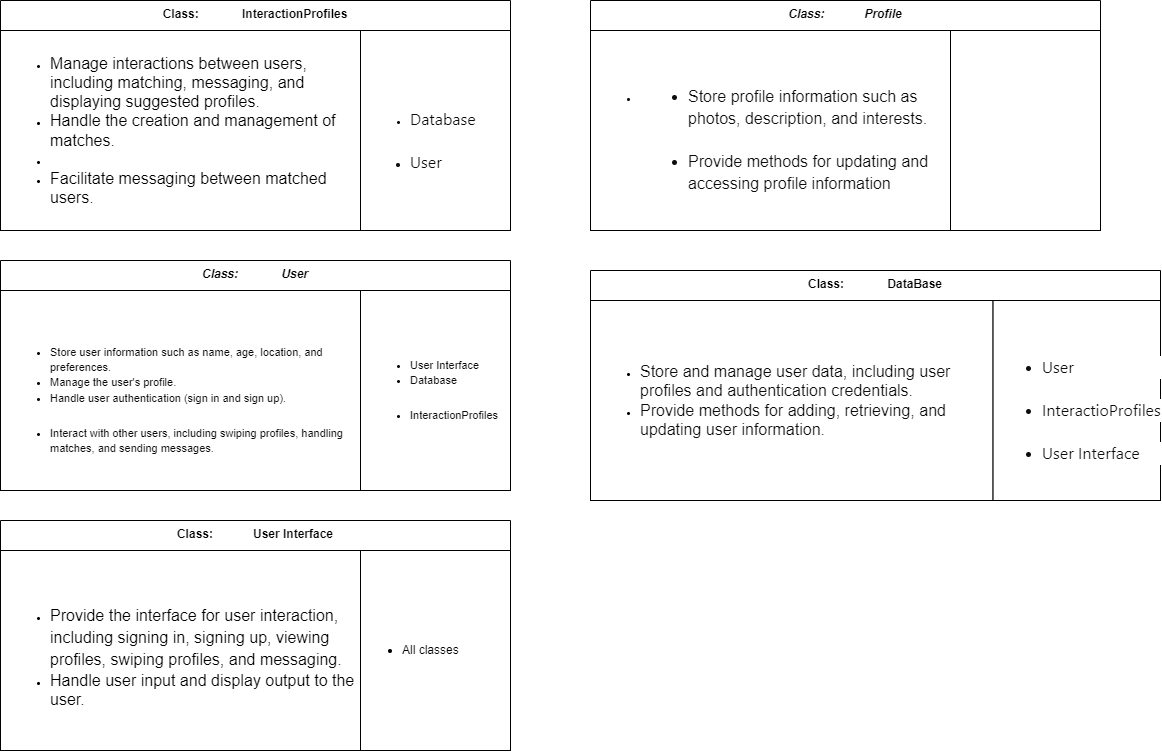

The diagram above was exported from draw.io. Its source (the exported page's mxGraphModel, read from the mxfile embedded in the PNG):
<mxGraphModel dx="2379" dy="898" grid="1" gridSize="10" guides="1" tooltips="1" connect="1" arrows="1" fold="1" page="1" pageScale="1" pageWidth="827" pageHeight="1169" math="0" shadow="0">
  <root>
    <mxCell id="WIyWlLk6GJQsqaUBKTNV-0" />
    <mxCell id="WIyWlLk6GJQsqaUBKTNV-1" parent="WIyWlLk6GJQsqaUBKTNV-0" />
    <mxCell id="zkfFHV4jXpPFQw0GAbJ--0" value="Class:             User" style="swimlane;fontStyle=3;align=center;verticalAlign=top;childLayout=stackLayout;horizontal=1;startSize=30;horizontalStack=0;resizeParent=1;resizeLast=0;collapsible=1;marginBottom=0;rounded=0;shadow=0;strokeWidth=1;" parent="WIyWlLk6GJQsqaUBKTNV-1" vertex="1">
      <mxGeometry x="-400" y="300" width="510" height="230" as="geometry">
        <mxRectangle x="270" y="80" width="160" height="26" as="alternateBounds" />
      </mxGeometry>
    </mxCell>
    <mxCell id="UIaUw-vgJqUekyKVARgq-3" value="" style="group" vertex="1" connectable="0" parent="zkfFHV4jXpPFQw0GAbJ--0">
      <mxGeometry y="30" width="510" height="200" as="geometry" />
    </mxCell>
    <mxCell id="UIaUw-vgJqUekyKVARgq-0" value="&lt;span style=&quot;font-size: 11px;&quot; id=&quot;docs-internal-guid-175e8dfd-7fff-daeb-e495-0b399ed70bd4&quot;&gt;&lt;ul style=&quot;margin-top:0;margin-bottom:0;padding-inline-start:48px;&quot;&gt;&lt;li aria-level=&quot;1&quot; style=&quot;list-style-type: disc; font-family: Roboto, sans-serif; color: rgb(13, 13, 13); background-color: transparent; font-variant-numeric: normal; font-variant-east-asian: normal; font-variant-alternates: normal; font-variant-position: normal; vertical-align: baseline; white-space: pre;&quot; dir=&quot;ltr&quot;&gt;&lt;p role=&quot;presentation&quot; style=&quot;line-height:1.38;background-color:#ffffff;margin-top:15pt;margin-bottom:0pt;&quot; dir=&quot;ltr&quot;&gt;&lt;span style=&quot;background-color: transparent; font-variant-numeric: normal; font-variant-east-asian: normal; font-variant-alternates: normal; font-variant-position: normal; vertical-align: baseline; text-wrap: wrap;&quot;&gt;User Interface&amp;nbsp;&lt;/span&gt;&lt;/p&gt;&lt;/li&gt;&lt;li aria-level=&quot;1&quot; style=&quot;list-style-type: disc; font-family: Roboto, sans-serif; color: rgb(13, 13, 13); background-color: transparent; font-variant-numeric: normal; font-variant-east-asian: normal; font-variant-alternates: normal; font-variant-position: normal; vertical-align: baseline; white-space: pre;&quot; dir=&quot;ltr&quot;&gt;&lt;p role=&quot;presentation&quot; style=&quot;line-height:1.38;background-color:#ffffff;margin-top:0pt;margin-bottom:0pt;padding:0pt 0pt 15pt 0pt;&quot; dir=&quot;ltr&quot;&gt;&lt;span style=&quot;background-color: transparent; font-variant-numeric: normal; font-variant-east-asian: normal; font-variant-alternates: normal; font-variant-position: normal; vertical-align: baseline; text-wrap: wrap;&quot;&gt;Database&amp;nbsp;&lt;/span&gt;&lt;/p&gt;&lt;/li&gt;&lt;li aria-level=&quot;1&quot; style=&quot;list-style-type: disc; font-family: Roboto, sans-serif; color: rgb(13, 13, 13); background-color: transparent; font-variant-numeric: normal; font-variant-east-asian: normal; font-variant-alternates: normal; font-variant-position: normal; vertical-align: baseline; white-space: pre;&quot; dir=&quot;ltr&quot;&gt;&lt;p role=&quot;presentation&quot; style=&quot;line-height:1.38;background-color:#ffffff;margin-top:0pt;margin-bottom:0pt;padding:0pt 0pt 15pt 0pt;&quot; dir=&quot;ltr&quot;&gt;&lt;span style=&quot;background-color: transparent; text-wrap: wrap;&quot;&gt;InteractionProfiles&lt;/span&gt;&lt;/p&gt;&lt;/li&gt;&lt;/ul&gt;&lt;/span&gt;" style="rounded=0;whiteSpace=wrap;html=1;align=left;" vertex="1" parent="UIaUw-vgJqUekyKVARgq-3">
      <mxGeometry x="360" width="150" height="200" as="geometry" />
    </mxCell>
    <mxCell id="UIaUw-vgJqUekyKVARgq-1" value="&lt;span style=&quot;font-size: 11px;&quot; id=&quot;docs-internal-guid-19eefea2-7fff-f8da-161d-df3030c446a2&quot;&gt;&lt;ul style=&quot;margin-top:0;margin-bottom:0;padding-inline-start:48px;&quot;&gt;&lt;li aria-level=&quot;1&quot; style=&quot;list-style-type: disc; font-family: Arial, sans-serif; color: rgb(13, 13, 13); background-color: transparent; font-variant-numeric: normal; font-variant-east-asian: normal; font-variant-alternates: normal; font-variant-position: normal; vertical-align: baseline; white-space: pre;&quot; dir=&quot;ltr&quot;&gt;&lt;p role=&quot;presentation&quot; style=&quot;line-height:1.38;background-color:#ffffff;margin-top:15pt;margin-bottom:0pt;&quot; dir=&quot;ltr&quot;&gt;&lt;span style=&quot;background-color: transparent; font-variant-numeric: normal; font-variant-east-asian: normal; font-variant-alternates: normal; font-variant-position: normal; vertical-align: baseline; text-wrap: wrap;&quot;&gt;Store user information such as name, age, location, and preferences.&lt;/span&gt;&lt;/p&gt;&lt;/li&gt;&lt;li aria-level=&quot;1&quot; style=&quot;list-style-type: disc; font-family: Arial, sans-serif; color: rgb(13, 13, 13); background-color: transparent; font-variant-numeric: normal; font-variant-east-asian: normal; font-variant-alternates: normal; font-variant-position: normal; vertical-align: baseline; white-space: pre;&quot; dir=&quot;ltr&quot;&gt;&lt;p role=&quot;presentation&quot; style=&quot;line-height:1.38;background-color:#ffffff;margin-top:0pt;margin-bottom:0pt;&quot; dir=&quot;ltr&quot;&gt;&lt;span style=&quot;background-color: transparent; font-variant-numeric: normal; font-variant-east-asian: normal; font-variant-alternates: normal; font-variant-position: normal; vertical-align: baseline; text-wrap: wrap;&quot;&gt;Manage the user's profile.&lt;/span&gt;&lt;/p&gt;&lt;/li&gt;&lt;li aria-level=&quot;1&quot; style=&quot;list-style-type: disc; font-family: Arial, sans-serif; color: rgb(13, 13, 13); background-color: transparent; font-variant-numeric: normal; font-variant-east-asian: normal; font-variant-alternates: normal; font-variant-position: normal; vertical-align: baseline; white-space: pre;&quot; dir=&quot;ltr&quot;&gt;&lt;p role=&quot;presentation&quot; style=&quot;line-height:1.38;background-color:#ffffff;margin-top:0pt;margin-bottom:0pt;padding:0pt 0pt 15pt 0pt;&quot; dir=&quot;ltr&quot;&gt;&lt;span style=&quot;background-color: transparent; font-variant-numeric: normal; font-variant-east-asian: normal; font-variant-alternates: normal; font-variant-position: normal; vertical-align: baseline; text-wrap: wrap;&quot;&gt;Handle user authentication (sign in and sign up).&lt;/span&gt;&lt;/p&gt;&lt;/li&gt;&lt;li aria-level=&quot;1&quot; style=&quot;list-style-type: disc; font-family: Arial, sans-serif; color: rgb(13, 13, 13); background-color: transparent; font-variant-numeric: normal; font-variant-east-asian: normal; font-variant-alternates: normal; font-variant-position: normal; vertical-align: baseline; white-space: pre;&quot; dir=&quot;ltr&quot;&gt;&lt;p role=&quot;presentation&quot; style=&quot;line-height:1.38;background-color:#ffffff;margin-top:0pt;margin-bottom:0pt;&quot; dir=&quot;ltr&quot;&gt;&lt;span style=&quot;background-color: transparent; font-variant-numeric: normal; font-variant-east-asian: normal; font-variant-alternates: normal; font-variant-position: normal; vertical-align: baseline; text-wrap: wrap;&quot;&gt;Interact with other users, including swiping profiles, handling matches, and sending messages.&lt;/span&gt;&lt;/p&gt;&lt;/li&gt;&lt;/ul&gt;&lt;/span&gt;" style="rounded=0;whiteSpace=wrap;html=1;align=left;" vertex="1" parent="UIaUw-vgJqUekyKVARgq-3">
      <mxGeometry width="360" height="200" as="geometry" />
    </mxCell>
    <mxCell id="UIaUw-vgJqUekyKVARgq-4" value="Class:            Profile" style="swimlane;fontStyle=3;align=center;verticalAlign=top;childLayout=stackLayout;horizontal=1;startSize=30;horizontalStack=0;resizeParent=1;resizeLast=0;collapsible=1;marginBottom=0;rounded=0;shadow=0;strokeWidth=1;" vertex="1" parent="WIyWlLk6GJQsqaUBKTNV-1">
      <mxGeometry x="190" y="40" width="510" height="230" as="geometry">
        <mxRectangle x="440" y="80" width="160" height="26" as="alternateBounds" />
      </mxGeometry>
    </mxCell>
    <mxCell id="UIaUw-vgJqUekyKVARgq-5" value="" style="group" vertex="1" connectable="0" parent="UIaUw-vgJqUekyKVARgq-4">
      <mxGeometry y="30" width="510" height="200" as="geometry" />
    </mxCell>
    <mxCell id="UIaUw-vgJqUekyKVARgq-6" value="" style="rounded=0;whiteSpace=wrap;html=1;align=left;" vertex="1" parent="UIaUw-vgJqUekyKVARgq-5">
      <mxGeometry x="360" width="150" height="200" as="geometry" />
    </mxCell>
    <mxCell id="UIaUw-vgJqUekyKVARgq-7" value="&lt;span style=&quot;font-size: 11px;&quot; id=&quot;docs-internal-guid-19eefea2-7fff-f8da-161d-df3030c446a2&quot;&gt;&lt;ul style=&quot;margin-top:0;margin-bottom:0;padding-inline-start:48px;&quot;&gt;&lt;li aria-level=&quot;1&quot; style=&quot;list-style-type: disc; font-family: Arial, sans-serif; color: rgb(13, 13, 13); background-color: transparent; font-variant-numeric: normal; font-variant-east-asian: normal; font-variant-alternates: normal; font-variant-position: normal; vertical-align: baseline; white-space: pre;&quot; dir=&quot;ltr&quot;&gt;&lt;p role=&quot;presentation&quot; style=&quot;line-height:1.38;background-color:#ffffff;margin-top:15pt;margin-bottom:0pt;&quot; dir=&quot;ltr&quot;&gt;&lt;span id=&quot;docs-internal-guid-dfe70ae2-7fff-43de-6a88-292107e1b829&quot;&gt;&lt;/span&gt;&lt;/p&gt;&lt;ul style=&quot;margin-top:0;margin-bottom:0;padding-inline-start:48px;&quot;&gt;&lt;li aria-level=&quot;1&quot; style=&quot;list-style-type:disc;font-size:12pt;font-family:Roboto,sans-serif;color:#0d0d0d;background-color:transparent;font-weight:400;font-style:normal;font-variant:normal;text-decoration:none;vertical-align:baseline;white-space:pre;&quot; dir=&quot;ltr&quot;&gt;&lt;p role=&quot;presentation&quot; style=&quot;line-height:1.38;background-color:#ffffff;margin-top:15pt;margin-bottom:0pt;padding:0pt 0pt 15pt 0pt;&quot; dir=&quot;ltr&quot;&gt;&lt;span style=&quot;font-size:12pt;font-family:Roboto,sans-serif;color:#0d0d0d;background-color:transparent;font-weight:400;font-style:normal;font-variant:normal;text-decoration:none;vertical-align:baseline;white-space:pre;white-space:pre-wrap;&quot;&gt;Store profile information such as photos, description, and interests.&lt;/span&gt;&lt;/p&gt;&lt;/li&gt;&lt;li aria-level=&quot;1&quot; style=&quot;list-style-type:disc;font-size:12pt;font-family:Roboto,sans-serif;color:#0d0d0d;background-color:transparent;font-weight:400;font-style:normal;font-variant:normal;text-decoration:none;vertical-align:baseline;white-space:pre;&quot; dir=&quot;ltr&quot;&gt;&lt;p role=&quot;presentation&quot; style=&quot;line-height:1.38;background-color:#ffffff;margin-top:0pt;margin-bottom:0pt;&quot; dir=&quot;ltr&quot;&gt;&lt;span style=&quot;font-size:12pt;font-family:Roboto,sans-serif;color:#0d0d0d;background-color:transparent;font-weight:400;font-style:normal;font-variant:normal;text-decoration:none;vertical-align:baseline;white-space:pre;white-space:pre-wrap;&quot;&gt;Provide methods for updating and accessing profile information&lt;/span&gt;&lt;/p&gt;&lt;/li&gt;&lt;/ul&gt;&lt;/li&gt;&lt;/ul&gt;&lt;/span&gt;" style="rounded=0;whiteSpace=wrap;html=1;align=left;" vertex="1" parent="UIaUw-vgJqUekyKVARgq-5">
      <mxGeometry width="360" height="200" as="geometry" />
    </mxCell>
    <mxCell id="UIaUw-vgJqUekyKVARgq-8" value="Class:             InteractionProfiles" style="swimlane;fontStyle=1;align=center;verticalAlign=top;childLayout=stackLayout;horizontal=1;startSize=30;horizontalStack=0;resizeParent=1;resizeLast=0;collapsible=1;marginBottom=0;rounded=0;shadow=0;strokeWidth=1;" vertex="1" parent="WIyWlLk6GJQsqaUBKTNV-1">
      <mxGeometry x="-400" y="40" width="510" height="230" as="geometry">
        <mxRectangle x="100" y="80" width="160" height="26" as="alternateBounds" />
      </mxGeometry>
    </mxCell>
    <mxCell id="UIaUw-vgJqUekyKVARgq-9" value="" style="group" vertex="1" connectable="0" parent="UIaUw-vgJqUekyKVARgq-8">
      <mxGeometry y="30" width="510" height="200" as="geometry" />
    </mxCell>
    <mxCell id="UIaUw-vgJqUekyKVARgq-10" value="&lt;span style=&quot;&quot; id=&quot;docs-internal-guid-175e8dfd-7fff-daeb-e495-0b399ed70bd4&quot;&gt;&lt;ul style=&quot;margin-top: 0px; margin-bottom: 0px; padding-inline-start: 48px;&quot;&gt;&lt;li aria-level=&quot;1&quot; style=&quot;font-size: 11px; list-style-type: disc; font-family: Roboto, sans-serif; color: rgb(13, 13, 13); background-color: transparent; font-variant-numeric: normal; font-variant-east-asian: normal; font-variant-alternates: normal; font-variant-position: normal; vertical-align: baseline; white-space: pre;&quot; dir=&quot;ltr&quot;&gt;&lt;p role=&quot;presentation&quot; style=&quot;line-height:1.38;background-color:#ffffff;margin-top:15pt;margin-bottom:0pt;&quot; dir=&quot;ltr&quot;&gt;&lt;span style=&quot;font-family: Söhne, ui-sans-serif, system-ui, -apple-system, &amp;quot;Segoe UI&amp;quot;, Roboto, Ubuntu, Cantarell, &amp;quot;Noto Sans&amp;quot;, sans-serif, &amp;quot;Helvetica Neue&amp;quot;, Arial, &amp;quot;Apple Color Emoji&amp;quot;, &amp;quot;Segoe UI Emoji&amp;quot;, &amp;quot;Segoe UI Symbol&amp;quot;, &amp;quot;Noto Color Emoji&amp;quot;; font-size: 16px; text-wrap: wrap;&quot;&gt;Database &lt;/span&gt;&lt;br&gt;&lt;/p&gt;&lt;/li&gt;&lt;li aria-level=&quot;1&quot; style=&quot;list-style-type: disc; color: rgb(13, 13, 13); background-color: transparent; font-variant-numeric: normal; font-variant-east-asian: normal; font-variant-alternates: normal; font-variant-position: normal; vertical-align: baseline; white-space-collapse: preserve;&quot; dir=&quot;ltr&quot;&gt;&lt;p role=&quot;presentation&quot; style=&quot;line-height: 1.38; background-color: rgb(255, 255, 255); margin-top: 15pt; margin-bottom: 0pt;&quot; dir=&quot;ltr&quot;&gt;&lt;font face=&quot;Söhne, ui-sans-serif, system-ui, -apple-system, Segoe UI, Roboto, Ubuntu, Cantarell, Noto Sans, sans-serif, Helvetica Neue, Arial, Apple Color Emoji, Segoe UI Emoji, Segoe UI Symbol, Noto Color Emoji&quot;&gt;&lt;span style=&quot;font-size: 16px;&quot;&gt;User&lt;/span&gt;&lt;/font&gt;&lt;/p&gt;&lt;/li&gt;&lt;/ul&gt;&lt;/span&gt;" style="rounded=0;whiteSpace=wrap;html=1;align=left;" vertex="1" parent="UIaUw-vgJqUekyKVARgq-9">
      <mxGeometry x="360" width="150" height="200" as="geometry" />
    </mxCell>
    <mxCell id="UIaUw-vgJqUekyKVARgq-11" value="&lt;span style=&quot;font-size: 11px;&quot; id=&quot;docs-internal-guid-19eefea2-7fff-f8da-161d-df3030c446a2&quot;&gt;&lt;ul style=&quot;margin-top:0;margin-bottom:0;padding-inline-start:48px;&quot;&gt;&lt;li aria-level=&quot;1&quot; style=&quot;list-style-type: disc; font-family: Arial, sans-serif; color: rgb(13, 13, 13); background-color: transparent; font-variant-numeric: normal; font-variant-east-asian: normal; font-variant-alternates: normal; font-variant-position: normal; vertical-align: baseline; white-space: pre;&quot; dir=&quot;ltr&quot;&gt;&lt;span style=&quot;background-color: transparent; font-family: Roboto, sans-serif; font-size: 12pt; white-space: normal; color: rgb(0, 0, 0);&quot;&gt;Manage interactions between users, including matching, messaging, and displaying suggested profiles.&lt;/span&gt;&lt;br&gt;&lt;/li&gt;&lt;li&gt;&lt;span style=&quot;background-color: transparent; font-family: Roboto, sans-serif; font-size: 12pt; text-wrap: wrap;&quot;&gt;Handle the creation and management of matches.&lt;/span&gt;&lt;br&gt;&lt;/li&gt;&lt;li&gt;&lt;span style=&quot;background-color: transparent; font-family: Roboto, sans-serif; font-size: 12pt; text-wrap: wrap;&quot;&gt;&lt;br&gt;&lt;/span&gt;&lt;/li&gt;&lt;li&gt;&lt;span style=&quot;background-color: transparent; font-family: Roboto, sans-serif; font-size: 12pt; text-wrap: wrap;&quot;&gt;Facilitate messaging between matched users.&lt;/span&gt;&lt;br&gt;&lt;/li&gt;&lt;/ul&gt;&lt;/span&gt;" style="rounded=0;whiteSpace=wrap;html=1;align=left;" vertex="1" parent="UIaUw-vgJqUekyKVARgq-9">
      <mxGeometry width="360" height="200" as="geometry" />
    </mxCell>
    <mxCell id="UIaUw-vgJqUekyKVARgq-12" value="Class:             DataBase" style="swimlane;fontStyle=1;align=center;verticalAlign=top;childLayout=stackLayout;horizontal=1;startSize=30;horizontalStack=0;resizeParent=1;resizeLast=0;collapsible=1;marginBottom=0;rounded=0;shadow=0;strokeWidth=1;" vertex="1" parent="WIyWlLk6GJQsqaUBKTNV-1">
      <mxGeometry x="190" y="310" width="570" height="230" as="geometry">
        <mxRectangle x="270" y="130" width="160" height="26" as="alternateBounds" />
      </mxGeometry>
    </mxCell>
    <mxCell id="UIaUw-vgJqUekyKVARgq-13" value="" style="group" vertex="1" connectable="0" parent="UIaUw-vgJqUekyKVARgq-12">
      <mxGeometry y="30" width="570" height="200" as="geometry" />
    </mxCell>
    <mxCell id="UIaUw-vgJqUekyKVARgq-14" value="&lt;span style=&quot;font-size: 16px;&quot; id=&quot;docs-internal-guid-175e8dfd-7fff-daeb-e495-0b399ed70bd4&quot;&gt;&lt;ul style=&quot;margin-top: 0px; margin-bottom: 0px; padding-inline-start: 48px;&quot;&gt;&lt;li aria-level=&quot;1&quot; style=&quot;list-style-type: disc; color: rgb(13, 13, 13); background-color: transparent; font-variant-numeric: normal; font-variant-east-asian: normal; font-variant-alternates: normal; font-variant-position: normal; vertical-align: baseline; white-space-collapse: preserve;&quot; dir=&quot;ltr&quot;&gt;&lt;p role=&quot;presentation&quot; style=&quot;line-height: 1.38; background-color: rgb(255, 255, 255); margin-top: 15pt; margin-bottom: 0pt;&quot; dir=&quot;ltr&quot;&gt;&lt;font face=&quot;Söhne, ui-sans-serif, system-ui, -apple-system, Segoe UI, Roboto, Ubuntu, Cantarell, Noto Sans, sans-serif, Helvetica Neue, Arial, Apple Color Emoji, Segoe UI Emoji, Segoe UI Symbol, Noto Color Emoji&quot;&gt;User&lt;/font&gt;&lt;/p&gt;&lt;/li&gt;&lt;li aria-level=&quot;1&quot; style=&quot;list-style-type: disc; color: rgb(13, 13, 13); background-color: transparent; font-variant-numeric: normal; font-variant-east-asian: normal; font-variant-alternates: normal; font-variant-position: normal; vertical-align: baseline; white-space-collapse: preserve;&quot; dir=&quot;ltr&quot;&gt;&lt;p role=&quot;presentation&quot; style=&quot;line-height: 1.38; background-color: rgb(255, 255, 255); margin-top: 15pt; margin-bottom: 0pt;&quot; dir=&quot;ltr&quot;&gt;&lt;font face=&quot;Söhne, ui-sans-serif, system-ui, -apple-system, Segoe UI, Roboto, Ubuntu, Cantarell, Noto Sans, sans-serif, Helvetica Neue, Arial, Apple Color Emoji, Segoe UI Emoji, Segoe UI Symbol, Noto Color Emoji&quot;&gt;InteractioProfiles&lt;/font&gt;&lt;/p&gt;&lt;/li&gt;&lt;li aria-level=&quot;1&quot; style=&quot;list-style-type: disc; color: rgb(13, 13, 13); background-color: transparent; font-variant-numeric: normal; font-variant-east-asian: normal; font-variant-alternates: normal; font-variant-position: normal; vertical-align: baseline; white-space-collapse: preserve;&quot; dir=&quot;ltr&quot;&gt;&lt;p role=&quot;presentation&quot; style=&quot;line-height: 1.38; background-color: rgb(255, 255, 255); margin-top: 15pt; margin-bottom: 0pt;&quot; dir=&quot;ltr&quot;&gt;&lt;font face=&quot;Söhne, ui-sans-serif, system-ui, -apple-system, Segoe UI, Roboto, Ubuntu, Cantarell, Noto Sans, sans-serif, Helvetica Neue, Arial, Apple Color Emoji, Segoe UI Emoji, Segoe UI Symbol, Noto Color Emoji&quot;&gt;User Interface&lt;/font&gt;&lt;/p&gt;&lt;/li&gt;&lt;/ul&gt;&lt;/span&gt;" style="rounded=0;whiteSpace=wrap;html=1;align=left;" vertex="1" parent="UIaUw-vgJqUekyKVARgq-13">
      <mxGeometry x="402.3529411764706" width="167.64705882352942" height="200" as="geometry" />
    </mxCell>
    <mxCell id="UIaUw-vgJqUekyKVARgq-15" value="&lt;span style=&quot;font-size: 11px;&quot; id=&quot;docs-internal-guid-19eefea2-7fff-f8da-161d-df3030c446a2&quot;&gt;&lt;ul style=&quot;margin-top:0;margin-bottom:0;padding-inline-start:48px;&quot;&gt;&lt;li&gt;&lt;span style=&quot;font-size: 11px;&quot; id=&quot;docs-internal-guid-19eefea2-7fff-f8da-161d-df3030c446a2&quot;&gt;&lt;span style=&quot;background-color: transparent; font-size: 12pt; white-space-collapse: preserve; color: rgb(13, 13, 13); font-family: Roboto, sans-serif;&quot;&gt;Store and manage user data, including user profiles and authentication credentials.&lt;/span&gt;&lt;/span&gt;&lt;/li&gt;&lt;li&gt;&lt;span style=&quot;font-size: 11px;&quot; id=&quot;docs-internal-guid-19eefea2-7fff-f8da-161d-df3030c446a2&quot;&gt;&lt;span style=&quot;background-color: transparent; font-size: 12pt; white-space-collapse: preserve; color: rgb(13, 13, 13); font-family: Roboto, sans-serif;&quot;&gt;Provide methods for adding, retrieving, and updating user information.&lt;/span&gt;&lt;/span&gt;&lt;/li&gt;&lt;/ul&gt;&lt;/span&gt;" style="rounded=0;whiteSpace=wrap;html=1;align=left;" vertex="1" parent="UIaUw-vgJqUekyKVARgq-13">
      <mxGeometry width="402.3529411764706" height="200" as="geometry" />
    </mxCell>
    <mxCell id="UIaUw-vgJqUekyKVARgq-16" value="Class:            User Interface" style="swimlane;fontStyle=1;align=center;verticalAlign=top;childLayout=stackLayout;horizontal=1;startSize=30;horizontalStack=0;resizeParent=1;resizeLast=0;collapsible=1;marginBottom=0;rounded=0;shadow=0;strokeWidth=1;" vertex="1" parent="WIyWlLk6GJQsqaUBKTNV-1">
      <mxGeometry x="-400" y="560" width="510" height="230" as="geometry">
        <mxRectangle x="180" y="310" width="160" height="26" as="alternateBounds" />
      </mxGeometry>
    </mxCell>
    <mxCell id="UIaUw-vgJqUekyKVARgq-17" value="" style="group" vertex="1" connectable="0" parent="UIaUw-vgJqUekyKVARgq-16">
      <mxGeometry y="30" width="510" height="200" as="geometry" />
    </mxCell>
    <mxCell id="UIaUw-vgJqUekyKVARgq-18" value="&lt;ul&gt;&lt;li&gt;All classes&lt;/li&gt;&lt;/ul&gt;" style="rounded=0;whiteSpace=wrap;html=1;align=left;" vertex="1" parent="UIaUw-vgJqUekyKVARgq-17">
      <mxGeometry x="360" width="150" height="200" as="geometry" />
    </mxCell>
    <mxCell id="UIaUw-vgJqUekyKVARgq-19" value="&lt;span style=&quot;font-size: 11px;&quot; id=&quot;docs-internal-guid-19eefea2-7fff-f8da-161d-df3030c446a2&quot;&gt;&lt;div&gt;&lt;font face=&quot;Arial, sans-serif&quot; color=&quot;#0d0d0d&quot;&gt;&lt;span style=&quot;white-space: pre;&quot;&gt;&lt;br&gt;&lt;/span&gt;&lt;/font&gt;&lt;/div&gt;&lt;ul style=&quot;margin-top:0;margin-bottom:0;padding-inline-start:48px;&quot;&gt;&lt;li&gt;&lt;p style=&quot;font-family: Roboto, sans-serif; font-size: 12pt; line-height: 1.38; background-color: rgb(255, 255, 255); margin-top: 15pt; margin-bottom: 0pt; padding: 0pt 0pt 15pt; display: inline !important;&quot; role=&quot;presentation&quot; dir=&quot;ltr&quot;&gt;&lt;span style=&quot;background-color: transparent; font-size: 12pt; text-wrap: wrap;&quot;&gt;Provide the interface for user interaction, including signing in, signing up, viewing profiles, swiping profiles, and messaging.&lt;/span&gt;&lt;span id=&quot;docs-internal-guid-1291eb1f-7fff-811d-e70a-1d9e403bef52&quot;&gt;&lt;/span&gt;&lt;/p&gt;&lt;/li&gt;&lt;li&gt;&lt;span style=&quot;background-color: transparent; font-size: 12pt; text-wrap: wrap; font-family: Roboto, sans-serif;&quot;&gt;Handle user input and display output to the user.&lt;/span&gt;&lt;br&gt;&lt;/li&gt;&lt;/ul&gt;&lt;/span&gt;" style="rounded=0;whiteSpace=wrap;html=1;align=left;" vertex="1" parent="UIaUw-vgJqUekyKVARgq-17">
      <mxGeometry width="360" height="200" as="geometry" />
    </mxCell>
  </root>
</mxGraphModel>